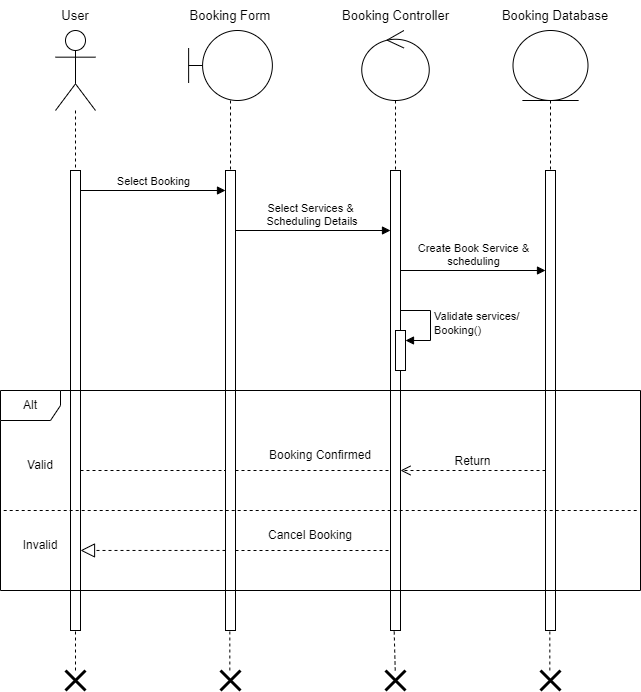

The diagram above was exported from draw.io. Its source (the exported page's mxGraphModel, read from the mxfile embedded in the PNG):
<mxGraphModel dx="880" dy="532" grid="1" gridSize="10" guides="1" tooltips="1" connect="1" arrows="1" fold="1" page="1" pageScale="1" pageWidth="850" pageHeight="1100" background="#FFFFFF" math="0" shadow="0">
  <root>
    <mxCell id="0" />
    <mxCell id="1" parent="0" />
    <mxCell id="D0x3jvMVk9MJimzhbmil-2" value="" style="html=1;points=[[0,0,0,0,5],[0,1,0,0,-5],[1,0,0,0,5],[1,1,0,0,-5]];perimeter=orthogonalPerimeter;outlineConnect=0;targetShapes=umlLifeline;portConstraint=eastwest;newEdgeStyle={&quot;curved&quot;:0,&quot;rounded&quot;:0};" parent="1" vertex="1">
      <mxGeometry x="160" y="180" width="10" height="460" as="geometry" />
    </mxCell>
    <mxCell id="D0x3jvMVk9MJimzhbmil-3" value="" style="html=1;points=[[0,0,0,0,5],[0,1,0,0,-5],[1,0,0,0,5],[1,1,0,0,-5]];perimeter=orthogonalPerimeter;outlineConnect=0;targetShapes=umlLifeline;portConstraint=eastwest;newEdgeStyle={&quot;curved&quot;:0,&quot;rounded&quot;:0};" parent="1" vertex="1">
      <mxGeometry x="315" y="180" width="10" height="460" as="geometry" />
    </mxCell>
    <mxCell id="D0x3jvMVk9MJimzhbmil-4" value="" style="html=1;points=[[0,0,0,0,5],[0,1,0,0,-5],[1,0,0,0,5],[1,1,0,0,-5]];perimeter=orthogonalPerimeter;outlineConnect=0;targetShapes=umlLifeline;portConstraint=eastwest;newEdgeStyle={&quot;curved&quot;:0,&quot;rounded&quot;:0};" parent="1" vertex="1">
      <mxGeometry x="480" y="180" width="10" height="460" as="geometry" />
    </mxCell>
    <mxCell id="D0x3jvMVk9MJimzhbmil-5" value="" style="html=1;points=[[0,0,0,0,5],[0,1,0,0,-5],[1,0,0,0,5],[1,1,0,0,-5]];perimeter=orthogonalPerimeter;outlineConnect=0;targetShapes=umlLifeline;portConstraint=eastwest;newEdgeStyle={&quot;curved&quot;:0,&quot;rounded&quot;:0};" parent="1" vertex="1">
      <mxGeometry x="635" y="180" width="10" height="460" as="geometry" />
    </mxCell>
    <mxCell id="D0x3jvMVk9MJimzhbmil-6" value="Select Booking" style="html=1;verticalAlign=bottom;endArrow=block;curved=0;rounded=0;" parent="1" target="D0x3jvMVk9MJimzhbmil-3" edge="1">
      <mxGeometry width="80" relative="1" as="geometry">
        <mxPoint x="170" y="200" as="sourcePoint" />
        <mxPoint x="250" y="200" as="targetPoint" />
      </mxGeometry>
    </mxCell>
    <mxCell id="D0x3jvMVk9MJimzhbmil-7" value="Select Services &amp;amp;&lt;div&gt;&amp;nbsp;Scheduling Details&lt;/div&gt;" style="html=1;verticalAlign=bottom;endArrow=block;curved=0;rounded=0;" parent="1" target="D0x3jvMVk9MJimzhbmil-4" edge="1">
      <mxGeometry x="-0.0323" width="80" relative="1" as="geometry">
        <mxPoint x="325" y="240" as="sourcePoint" />
        <mxPoint x="470" y="240" as="targetPoint" />
        <mxPoint as="offset" />
      </mxGeometry>
    </mxCell>
    <mxCell id="D0x3jvMVk9MJimzhbmil-8" value="Create Book Service &amp;amp;&lt;div&gt;scheduling&lt;/div&gt;" style="html=1;verticalAlign=bottom;endArrow=block;curved=0;rounded=0;" parent="1" edge="1">
      <mxGeometry width="80" relative="1" as="geometry">
        <mxPoint x="490" y="280" as="sourcePoint" />
        <mxPoint x="635" y="280" as="targetPoint" />
      </mxGeometry>
    </mxCell>
    <mxCell id="D0x3jvMVk9MJimzhbmil-9" value="" style="group" parent="1" vertex="1" connectable="0">
      <mxGeometry x="485" y="320" width="35" height="60" as="geometry" />
    </mxCell>
    <mxCell id="D0x3jvMVk9MJimzhbmil-10" value="" style="html=1;points=[[0,0,0,0,5],[0,1,0,0,-5],[1,0,0,0,5],[1,1,0,0,-5]];perimeter=orthogonalPerimeter;outlineConnect=0;targetShapes=umlLifeline;portConstraint=eastwest;newEdgeStyle={&quot;curved&quot;:0,&quot;rounded&quot;:0};" parent="D0x3jvMVk9MJimzhbmil-9" vertex="1">
      <mxGeometry y="20" width="10" height="40" as="geometry" />
    </mxCell>
    <mxCell id="D0x3jvMVk9MJimzhbmil-11" value="Validate services/&lt;div&gt;Booking()&lt;/div&gt;" style="html=1;align=left;spacingLeft=2;endArrow=block;rounded=0;edgeStyle=orthogonalEdgeStyle;curved=0;rounded=0;" parent="D0x3jvMVk9MJimzhbmil-9" target="D0x3jvMVk9MJimzhbmil-10" edge="1">
      <mxGeometry relative="1" as="geometry">
        <mxPoint x="5" as="sourcePoint" />
        <Array as="points">
          <mxPoint x="35" y="30" />
        </Array>
      </mxGeometry>
    </mxCell>
    <mxCell id="D0x3jvMVk9MJimzhbmil-12" value="Alt" style="shape=umlFrame;whiteSpace=wrap;html=1;pointerEvents=0;" parent="1" vertex="1">
      <mxGeometry x="90" y="400" width="640" height="200" as="geometry" />
    </mxCell>
    <mxCell id="D0x3jvMVk9MJimzhbmil-13" value="&lt;font style=&quot;font-size: 12px;&quot;&gt;Return&lt;/font&gt;" style="html=1;verticalAlign=bottom;endArrow=open;dashed=1;endSize=8;curved=0;rounded=0;" parent="1" edge="1">
      <mxGeometry relative="1" as="geometry">
        <mxPoint x="635" y="480" as="sourcePoint" />
        <mxPoint x="490" y="480" as="targetPoint" />
      </mxGeometry>
    </mxCell>
    <mxCell id="D0x3jvMVk9MJimzhbmil-14" value="" style="endArrow=block;dashed=1;endFill=0;endSize=12;html=1;rounded=0;entryX=1;entryY=0.826;entryDx=0;entryDy=0;entryPerimeter=0;" parent="1" source="D0x3jvMVk9MJimzhbmil-3" target="D0x3jvMVk9MJimzhbmil-2" edge="1">
      <mxGeometry width="160" relative="1" as="geometry">
        <mxPoint x="300" y="560" as="sourcePoint" />
        <mxPoint x="590" y="370" as="targetPoint" />
      </mxGeometry>
    </mxCell>
    <mxCell id="D0x3jvMVk9MJimzhbmil-15" value="" style="endArrow=none;dashed=1;html=1;rounded=0;" parent="1" source="D0x3jvMVk9MJimzhbmil-3" edge="1">
      <mxGeometry width="50" height="50" relative="1" as="geometry">
        <mxPoint x="490" y="400" as="sourcePoint" />
        <mxPoint x="480" y="480" as="targetPoint" />
        <Array as="points">
          <mxPoint x="380" y="480" />
        </Array>
      </mxGeometry>
    </mxCell>
    <mxCell id="D0x3jvMVk9MJimzhbmil-16" value="" style="endArrow=none;dashed=1;html=1;rounded=0;" parent="1" edge="1">
      <mxGeometry width="50" height="50" relative="1" as="geometry">
        <mxPoint x="325" y="560" as="sourcePoint" />
        <mxPoint x="480" y="560" as="targetPoint" />
      </mxGeometry>
    </mxCell>
    <mxCell id="D0x3jvMVk9MJimzhbmil-17" value="" style="endArrow=none;dashed=1;html=1;rounded=0;" parent="1" edge="1">
      <mxGeometry width="50" height="50" relative="1" as="geometry">
        <mxPoint x="170" y="480" as="sourcePoint" />
        <mxPoint x="315" y="480" as="targetPoint" />
      </mxGeometry>
    </mxCell>
    <mxCell id="D0x3jvMVk9MJimzhbmil-18" value="" style="shape=umlLifeline;perimeter=lifelinePerimeter;whiteSpace=wrap;html=1;container=1;dropTarget=0;collapsible=0;recursiveResize=0;outlineConnect=0;portConstraint=eastwest;newEdgeStyle={&quot;curved&quot;:0,&quot;rounded&quot;:0};participant=umlActor;size=80;" parent="1" vertex="1">
      <mxGeometry x="145" y="40" width="40" height="140" as="geometry" />
    </mxCell>
    <mxCell id="D0x3jvMVk9MJimzhbmil-19" value="" style="shape=umlLifeline;perimeter=lifelinePerimeter;whiteSpace=wrap;html=1;container=1;dropTarget=0;collapsible=0;recursiveResize=0;outlineConnect=0;portConstraint=eastwest;newEdgeStyle={&quot;curved&quot;:0,&quot;rounded&quot;:0};participant=umlBoundary;size=70;" parent="1" vertex="1">
      <mxGeometry x="278.13" y="40" width="83.75" height="140" as="geometry" />
    </mxCell>
    <mxCell id="D0x3jvMVk9MJimzhbmil-20" value="" style="shape=umlLifeline;perimeter=lifelinePerimeter;whiteSpace=wrap;html=1;container=1;dropTarget=0;collapsible=0;recursiveResize=0;outlineConnect=0;portConstraint=eastwest;newEdgeStyle={&quot;curved&quot;:0,&quot;rounded&quot;:0};participant=umlControl;size=70;" parent="1" vertex="1">
      <mxGeometry x="451.25" y="40" width="67.5" height="140" as="geometry" />
    </mxCell>
    <mxCell id="D0x3jvMVk9MJimzhbmil-21" value="" style="shape=umlLifeline;perimeter=lifelinePerimeter;whiteSpace=wrap;html=1;container=1;dropTarget=0;collapsible=0;recursiveResize=0;outlineConnect=0;portConstraint=eastwest;newEdgeStyle={&quot;curved&quot;:0,&quot;rounded&quot;:0};participant=umlEntity;size=70;" parent="1" vertex="1">
      <mxGeometry x="602.5" y="40" width="75" height="140" as="geometry" />
    </mxCell>
    <mxCell id="D0x3jvMVk9MJimzhbmil-22" value="Valid" style="text;html=1;align=center;verticalAlign=middle;whiteSpace=wrap;rounded=0;" parent="1" vertex="1">
      <mxGeometry x="100" y="460" width="60" height="30" as="geometry" />
    </mxCell>
    <mxCell id="D0x3jvMVk9MJimzhbmil-23" value="Invalid" style="text;html=1;align=center;verticalAlign=middle;whiteSpace=wrap;rounded=0;" parent="1" vertex="1">
      <mxGeometry x="100" y="540" width="60" height="30" as="geometry" />
    </mxCell>
    <mxCell id="D0x3jvMVk9MJimzhbmil-24" value="Booking Confirmed" style="text;html=1;align=center;verticalAlign=middle;whiteSpace=wrap;rounded=0;" parent="1" vertex="1">
      <mxGeometry x="355" y="450" width="110" height="30" as="geometry" />
    </mxCell>
    <mxCell id="D0x3jvMVk9MJimzhbmil-25" value="Cancel Booking" style="text;html=1;align=center;verticalAlign=middle;whiteSpace=wrap;rounded=0;" parent="1" vertex="1">
      <mxGeometry x="355" y="530" width="90" height="30" as="geometry" />
    </mxCell>
    <mxCell id="D0x3jvMVk9MJimzhbmil-26" value="" style="endArrow=none;dashed=1;html=1;rounded=0;" parent="1" target="D0x3jvMVk9MJimzhbmil-2" edge="1">
      <mxGeometry width="50" height="50" relative="1" as="geometry">
        <mxPoint x="165" y="680" as="sourcePoint" />
        <mxPoint x="170" y="680" as="targetPoint" />
      </mxGeometry>
    </mxCell>
    <mxCell id="D0x3jvMVk9MJimzhbmil-27" value="" style="endArrow=none;dashed=1;html=1;rounded=0;" parent="1" source="D0x3jvMVk9MJimzhbmil-34" edge="1">
      <mxGeometry width="50" height="50" relative="1" as="geometry">
        <mxPoint x="483.66999999999996" y="680" as="sourcePoint" />
        <mxPoint x="483.66999999999996" y="640" as="targetPoint" />
      </mxGeometry>
    </mxCell>
    <mxCell id="D0x3jvMVk9MJimzhbmil-28" value="" style="endArrow=none;dashed=1;html=1;rounded=0;" parent="1" edge="1">
      <mxGeometry width="50" height="50" relative="1" as="geometry">
        <mxPoint x="319.33" y="680" as="sourcePoint" />
        <mxPoint x="319.33" y="640" as="targetPoint" />
      </mxGeometry>
    </mxCell>
    <mxCell id="D0x3jvMVk9MJimzhbmil-29" value="" style="endArrow=none;dashed=1;html=1;rounded=0;" parent="1" edge="1">
      <mxGeometry width="50" height="50" relative="1" as="geometry">
        <mxPoint x="639.3299999999999" y="680" as="sourcePoint" />
        <mxPoint x="639.3299999999999" y="640" as="targetPoint" />
      </mxGeometry>
    </mxCell>
    <mxCell id="D0x3jvMVk9MJimzhbmil-30" value="" style="shape=umlDestroy;whiteSpace=wrap;html=1;strokeWidth=3;targetShapes=umlLifeline;" parent="1" vertex="1">
      <mxGeometry x="155" y="680" width="20" height="20" as="geometry" />
    </mxCell>
    <mxCell id="D0x3jvMVk9MJimzhbmil-31" value="" style="shape=umlDestroy;whiteSpace=wrap;html=1;strokeWidth=3;targetShapes=umlLifeline;" parent="1" vertex="1">
      <mxGeometry x="310" y="680" width="20" height="20" as="geometry" />
    </mxCell>
    <mxCell id="D0x3jvMVk9MJimzhbmil-32" value="" style="shape=umlDestroy;whiteSpace=wrap;html=1;strokeWidth=3;targetShapes=umlLifeline;" parent="1" vertex="1">
      <mxGeometry x="630" y="680" width="20" height="20" as="geometry" />
    </mxCell>
    <mxCell id="D0x3jvMVk9MJimzhbmil-33" value="" style="endArrow=none;dashed=1;html=1;rounded=0;" parent="1" target="D0x3jvMVk9MJimzhbmil-34" edge="1">
      <mxGeometry width="50" height="50" relative="1" as="geometry">
        <mxPoint x="483.66999999999996" y="680" as="sourcePoint" />
        <mxPoint x="483.66999999999996" y="640" as="targetPoint" />
      </mxGeometry>
    </mxCell>
    <mxCell id="D0x3jvMVk9MJimzhbmil-34" value="" style="shape=umlDestroy;whiteSpace=wrap;html=1;strokeWidth=3;targetShapes=umlLifeline;" parent="1" vertex="1">
      <mxGeometry x="475" y="680" width="20" height="20" as="geometry" />
    </mxCell>
    <mxCell id="D0x3jvMVk9MJimzhbmil-35" value="&lt;font style=&quot;font-size: 13px;&quot;&gt;User&lt;/font&gt;" style="text;html=1;align=center;verticalAlign=middle;whiteSpace=wrap;rounded=0;" parent="1" vertex="1">
      <mxGeometry x="135" y="10" width="60" height="30" as="geometry" />
    </mxCell>
    <mxCell id="D0x3jvMVk9MJimzhbmil-36" value="&lt;span style=&quot;font-size: 13px;&quot;&gt;Booking Form&lt;/span&gt;" style="text;html=1;align=center;verticalAlign=middle;whiteSpace=wrap;rounded=0;" parent="1" vertex="1">
      <mxGeometry x="270.01" y="10" width="100" height="30" as="geometry" />
    </mxCell>
    <mxCell id="D0x3jvMVk9MJimzhbmil-37" value="Booking Controller" style="text;html=1;align=center;verticalAlign=middle;whiteSpace=wrap;rounded=0;fontSize=13;" parent="1" vertex="1">
      <mxGeometry x="427.5" y="10" width="115" height="30" as="geometry" />
    </mxCell>
    <mxCell id="D0x3jvMVk9MJimzhbmil-38" value="Booking Database" style="text;html=1;align=center;verticalAlign=middle;whiteSpace=wrap;rounded=0;fontSize=13;" parent="1" vertex="1">
      <mxGeometry x="590" y="10" width="110" height="30" as="geometry" />
    </mxCell>
    <mxCell id="D0x3jvMVk9MJimzhbmil-39" value="" style="endArrow=none;dashed=1;html=1;rounded=0;exitX=0.005;exitY=0.6;exitDx=0;exitDy=0;exitPerimeter=0;entryX=0.995;entryY=0.6;entryDx=0;entryDy=0;entryPerimeter=0;" parent="1" source="D0x3jvMVk9MJimzhbmil-12" target="D0x3jvMVk9MJimzhbmil-12" edge="1">
      <mxGeometry width="50" height="50" relative="1" as="geometry">
        <mxPoint x="360" y="420" as="sourcePoint" />
        <mxPoint x="410" y="370" as="targetPoint" />
      </mxGeometry>
    </mxCell>
  </root>
</mxGraphModel>